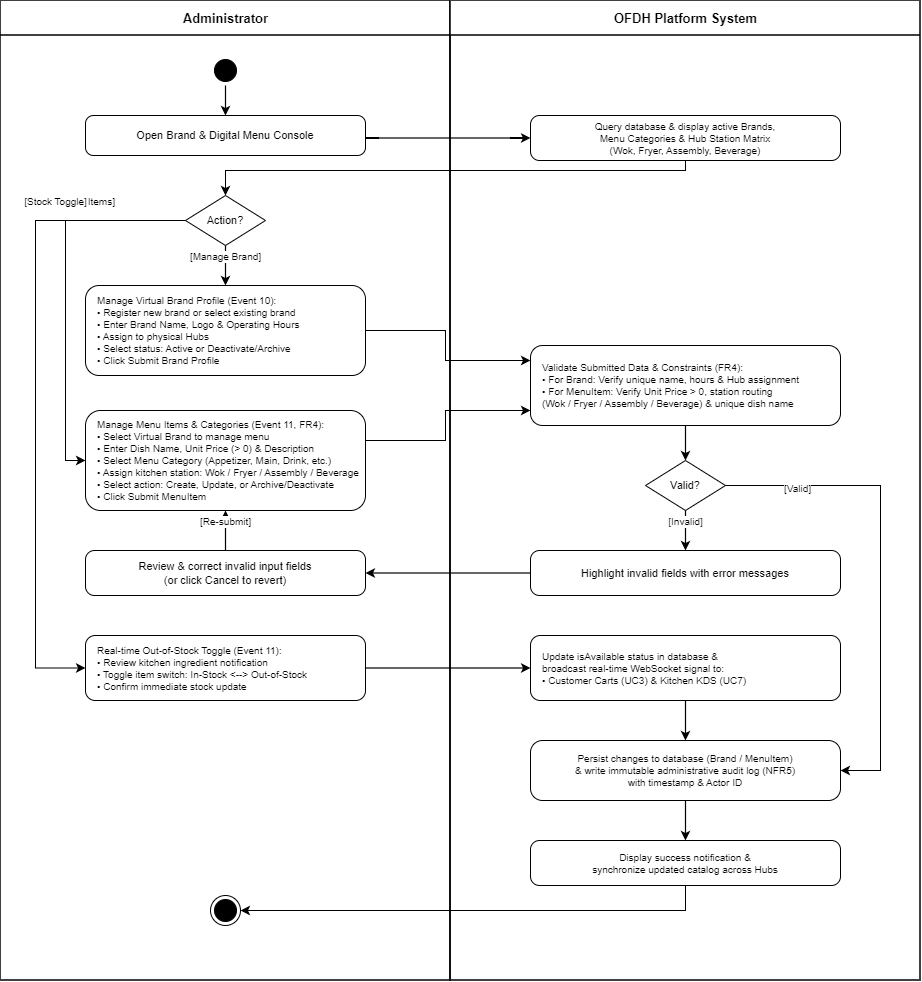

The diagram above was exported from draw.io. Its source (the exported page's mxGraphModel, read from the mxfile embedded in the PNG):
<mxGraphModel dx="1989" dy="1024" grid="1" gridSize="10" guides="1" tooltips="1" connect="1" arrows="1" fold="1" page="1" pageScale="1" pageWidth="1020" pageHeight="1100" background="#ffffff" math="0" shadow="0">
  <root>
    <mxCell id="0" />
    <mxCell id="1" parent="0" />
    <mxCell id="lane_admin" parent="1" style="swimlane;html=1;startSize=35;fillColor=#ffffff;strokeColor=#000000;strokeWidth=1.5;collapsible=0;fontStyle=1;fontSize=13;align=center;" value="Administrator" vertex="1">
      <mxGeometry height="980" width="450" x="40" y="40" as="geometry" />
    </mxCell>
    <mxCell id="start_node" parent="lane_admin" style="ellipse;html=1;shape=startState;fillColor=#000000;strokeColor=#000000;" value="" vertex="1">
      <mxGeometry height="30" width="30" x="210" y="55" as="geometry" />
    </mxCell>
    <mxCell id="act_open" parent="lane_admin" style="rounded=1;whiteSpace=wrap;html=1;fillColor=#ffffff;strokeColor=#000000;strokeWidth=1;align=center;arcSize=20;fontSize=11;" value="Open Brand &amp; Digital Menu Console" vertex="1">
      <mxGeometry height="40" width="280" x="85" y="115" as="geometry" />
    </mxCell>
    <mxCell id="dec_action" parent="lane_admin" style="rhombus;whiteSpace=wrap;html=1;fillColor=#ffffff;strokeColor=#000000;strokeWidth=1;align=center;fontSize=11;" value="Action?" vertex="1">
      <mxGeometry height="50" width="80" x="185" y="195" as="geometry" />
    </mxCell>
    <mxCell id="act_brand" parent="lane_admin" style="rounded=1;whiteSpace=wrap;html=1;fillColor=#ffffff;strokeColor=#000000;strokeWidth=1;align=left;spacingLeft=10;arcSize=15;fontSize=10;" value="Manage Virtual Brand Profile (Event 10):&#10;• Register new brand or select existing brand&#10;• Enter Brand Name, Logo &amp; Operating Hours&#10;• Assign to physical Hubs&#10;• Select status: Active or Deactivate/Archive&#10;• Click Submit Brand Profile" vertex="1">
      <mxGeometry height="90" width="280" x="85" y="285" as="geometry" />
    </mxCell>
    <mxCell id="act_dish" parent="lane_admin" style="rounded=1;whiteSpace=wrap;html=1;fillColor=#ffffff;strokeColor=#000000;strokeWidth=1;align=left;spacingLeft=10;arcSize=15;fontSize=10;" value="Manage Menu Items &amp; Categories (Event 11, FR4):&#10;• Select Virtual Brand to manage menu&#10;• Enter Dish Name, Unit Price (&gt; 0) &amp; Description&#10;• Select Menu Category (Appetizer, Main, Drink, etc.)&#10;• Assign kitchen station: Wok / Fryer / Assembly / Beverage&#10;• Select action: Create, Update, or Archive/Deactivate&#10;• Click Submit MenuItem" vertex="1">
      <mxGeometry height="100" width="280" x="85" y="410" as="geometry" />
    </mxCell>
    <mxCell id="act_correct" parent="lane_admin" style="rounded=1;whiteSpace=wrap;html=1;fillColor=#ffffff;strokeColor=#000000;strokeWidth=1;align=center;arcSize=20;fontSize=11;" value="Review &amp; correct invalid input fields&#10;(or click Cancel to revert)" vertex="1">
      <mxGeometry height="45" width="280" x="85" y="550" as="geometry" />
    </mxCell>
    <mxCell id="act_stock" parent="lane_admin" style="rounded=1;whiteSpace=wrap;html=1;fillColor=#ffffff;strokeColor=#000000;strokeWidth=1;align=left;spacingLeft=10;arcSize=15;fontSize=10;" value="Real-time Out-of-Stock Toggle (Event 11):&#10;• Review kitchen ingredient notification&#10;• Toggle item switch: In-Stock &lt;--&gt; Out-of-Stock&#10;• Confirm immediate stock update" vertex="1">
      <mxGeometry height="65" width="280" x="85" y="635" as="geometry" />
    </mxCell>
    <mxCell id="end_node" parent="lane_admin" style="ellipse;html=1;shape=endState;fillColor=#000000;strokeColor=#000000;" value="" vertex="1">
      <mxGeometry height="30" width="30" x="210" y="895" as="geometry" />
    </mxCell>
    <mxCell id="lane_system" parent="1" style="swimlane;html=1;startSize=35;fillColor=#ffffff;strokeColor=#000000;strokeWidth=1.5;collapsible=0;fontStyle=1;fontSize=13;align=center;" value="OFDH Platform System" vertex="1">
      <mxGeometry height="980" width="470" x="490" y="40" as="geometry" />
    </mxCell>
    <mxCell id="act_load" parent="lane_system" style="rounded=1;whiteSpace=wrap;html=1;fillColor=#ffffff;strokeColor=#000000;strokeWidth=1;align=center;arcSize=20;fontSize=10;" value="Query database &amp; display active Brands,&#10;Menu Categories &amp; Hub Station Matrix&#10;(Wok, Fryer, Assembly, Beverage)" vertex="1">
      <mxGeometry height="45" width="310" x="80" y="115" as="geometry" />
    </mxCell>
    <mxCell id="act_validate" parent="lane_system" style="rounded=1;whiteSpace=wrap;html=1;fillColor=#ffffff;strokeColor=#000000;strokeWidth=1;align=left;spacingLeft=10;arcSize=15;fontSize=10;" value="Validate Submitted Data &amp; Constraints (FR4):&#10;• For Brand: Verify unique name, hours &amp; Hub assignment&#10;• For MenuItem: Verify Unit Price &gt; 0, station routing&#10;  (Wok / Fryer / Assembly / Beverage) &amp; unique dish name" vertex="1">
      <mxGeometry height="80" width="310" x="80" y="345" as="geometry" />
    </mxCell>
    <mxCell id="dec_valid" parent="lane_system" style="rhombus;whiteSpace=wrap;html=1;fillColor=#ffffff;strokeColor=#000000;strokeWidth=1;align=center;fontSize=11;" value="Valid?" vertex="1">
      <mxGeometry height="50" width="80" x="195" y="460" as="geometry" />
    </mxCell>
    <mxCell id="act_error" parent="lane_system" style="rounded=1;whiteSpace=wrap;html=1;fillColor=#ffffff;strokeColor=#000000;strokeWidth=1;align=center;arcSize=20;fontSize=11;" value="Highlight invalid fields with error messages" vertex="1">
      <mxGeometry height="45" width="310" x="80" y="550" as="geometry" />
    </mxCell>
    <mxCell id="act_broadcast" parent="lane_system" style="rounded=1;whiteSpace=wrap;html=1;fillColor=#ffffff;strokeColor=#000000;strokeWidth=1;align=left;spacingLeft=10;arcSize=15;fontSize=10;" value="Update isAvailable status in database &amp;&#10;broadcast real-time WebSocket signal to:&#10;• Customer Carts (UC3) &amp; Kitchen KDS (UC7)" vertex="1">
      <mxGeometry height="65" width="310" x="80" y="635" as="geometry" />
    </mxCell>
    <mxCell id="act_persist" parent="lane_system" style="rounded=1;whiteSpace=wrap;html=1;fillColor=#ffffff;strokeColor=#000000;strokeWidth=1;align=center;arcSize=20;fontSize=10;" value="Persist changes to database (Brand / MenuItem)&#10;&amp; write immutable administrative audit log (NFR5)&#10;with timestamp &amp; Actor ID" vertex="1">
      <mxGeometry height="60" width="310" x="80" y="740" as="geometry" />
    </mxCell>
    <mxCell id="act_confirm" parent="lane_system" style="rounded=1;whiteSpace=wrap;html=1;fillColor=#ffffff;strokeColor=#000000;strokeWidth=1;align=center;arcSize=20;fontSize=10;" value="Display success notification &amp;&#10;synchronize updated catalog across Hubs" vertex="1">
      <mxGeometry height="45" width="310" x="80" y="840" as="geometry" />
    </mxCell>
    <mxCell id="t1" edge="1" parent="1" source="start_node" style="edgeStyle=orthogonalEdgeStyle;rounded=0;orthogonalLoop=1;jettySize=auto;html=1;strokeColor=#000000;strokeWidth=1.2;" target="act_open" value="">
      <mxGeometry relative="1" as="geometry" />
    </mxCell>
    <mxCell id="t2" edge="1" parent="1" source="act_open" style="edgeStyle=orthogonalEdgeStyle;rounded=0;orthogonalLoop=1;jettySize=auto;html=1;strokeColor=#000000;strokeWidth=1.2;" target="act_load" value="">
      <mxGeometry relative="1" as="geometry">
        <Array as="points">
          <mxPoint x="430" y="177.5" />
          <mxPoint x="430" y="177.5" />
        </Array>
      </mxGeometry>
    </mxCell>
    <mxCell id="t3" edge="1" parent="1" source="act_load" style="edgeStyle=orthogonalEdgeStyle;rounded=0;orthogonalLoop=1;jettySize=auto;html=1;strokeColor=#000000;strokeWidth=1.2;" target="dec_action" value="">
      <mxGeometry relative="1" as="geometry">
        <Array as="points">
          <mxPoint x="725" y="210" />
          <mxPoint x="265" y="210" />
        </Array>
      </mxGeometry>
    </mxCell>
    <mxCell id="t4" edge="1" parent="1" source="dec_action" style="edgeStyle=orthogonalEdgeStyle;rounded=0;orthogonalLoop=1;jettySize=auto;html=1;strokeColor=#000000;strokeWidth=1.2;align=center;verticalAlign=bottom;fontSize=10;fontColor=#000000;labelBackgroundColor=#ffffff;" target="act_brand" value="[Manage Brand]">
      <mxGeometry relative="1" as="geometry" />
    </mxCell>
    <mxCell id="t5" edge="1" parent="1" source="dec_action" style="edgeStyle=orthogonalEdgeStyle;rounded=0;orthogonalLoop=1;jettySize=auto;html=1;strokeColor=#000000;strokeWidth=1.2;align=center;verticalAlign=bottom;fontSize=10;fontColor=#000000;labelBackgroundColor=#ffffff;" target="act_dish" value="[Manage Items]">
      <mxGeometry relative="1" x="-0.45" y="-10" as="geometry">
        <mxPoint as="offset" />
        <Array as="points">
          <mxPoint x="105" y="260" />
          <mxPoint x="105" y="500" />
        </Array>
      </mxGeometry>
    </mxCell>
    <mxCell id="t6" edge="1" parent="1" source="dec_action" style="edgeStyle=orthogonalEdgeStyle;rounded=0;orthogonalLoop=1;jettySize=auto;html=1;strokeColor=#000000;strokeWidth=1.2;align=center;verticalAlign=bottom;fontSize=10;fontColor=#000000;labelBackgroundColor=#ffffff;" target="act_stock" value="[Stock Toggle]">
      <mxGeometry relative="1" x="-0.6" y="-10" as="geometry">
        <mxPoint as="offset" />
        <Array as="points">
          <mxPoint x="75" y="260" />
          <mxPoint x="75" y="707.5" />
        </Array>
      </mxGeometry>
    </mxCell>
    <mxCell id="t7" edge="1" parent="1" source="act_brand" style="edgeStyle=orthogonalEdgeStyle;rounded=0;orthogonalLoop=1;jettySize=auto;html=1;strokeColor=#000000;strokeWidth=1.2;" target="act_validate" value="">
      <mxGeometry relative="1" as="geometry">
        <Array as="points">
          <mxPoint x="485" y="370" />
          <mxPoint x="485" y="400" />
        </Array>
      </mxGeometry>
    </mxCell>
    <mxCell id="t8" edge="1" parent="1" source="act_dish" style="edgeStyle=orthogonalEdgeStyle;rounded=0;orthogonalLoop=1;jettySize=auto;html=1;strokeColor=#000000;strokeWidth=1.2;" target="act_validate" value="">
      <mxGeometry relative="1" as="geometry">
        <Array as="points">
          <mxPoint x="485" y="480" />
          <mxPoint x="485" y="450" />
        </Array>
      </mxGeometry>
    </mxCell>
    <mxCell id="t9" edge="1" parent="1" source="act_validate" style="edgeStyle=orthogonalEdgeStyle;rounded=0;orthogonalLoop=1;jettySize=auto;html=1;strokeColor=#000000;strokeWidth=1.2;" target="dec_valid" value="">
      <mxGeometry relative="1" as="geometry" />
    </mxCell>
    <mxCell id="t10" edge="1" parent="1" source="dec_valid" style="edgeStyle=orthogonalEdgeStyle;rounded=0;orthogonalLoop=1;jettySize=auto;html=1;strokeColor=#000000;strokeWidth=1.2;align=center;verticalAlign=bottom;fontSize=10;fontColor=#000000;labelBackgroundColor=#ffffff;" target="act_error" value="[Invalid]">
      <mxGeometry relative="1" as="geometry" />
    </mxCell>
    <mxCell id="t11" edge="1" parent="1" source="act_error" style="edgeStyle=orthogonalEdgeStyle;rounded=0;orthogonalLoop=1;jettySize=auto;html=1;strokeColor=#000000;strokeWidth=1.2;" target="act_correct" value="">
      <mxGeometry relative="1" as="geometry" />
    </mxCell>
    <mxCell id="t12" edge="1" parent="1" source="act_correct" style="edgeStyle=orthogonalEdgeStyle;rounded=0;orthogonalLoop=1;jettySize=auto;html=1;strokeColor=#000000;strokeWidth=1.2;align=center;verticalAlign=bottom;fontSize=10;fontColor=#000000;labelBackgroundColor=#ffffff;" target="act_dish" value="[Re-submit]">
      <mxGeometry relative="1" as="geometry" />
    </mxCell>
    <mxCell id="t13" edge="1" parent="1" source="act_stock" style="edgeStyle=orthogonalEdgeStyle;rounded=0;orthogonalLoop=1;jettySize=auto;html=1;strokeColor=#000000;strokeWidth=1.2;" target="act_broadcast" value="">
      <mxGeometry relative="1" as="geometry" />
    </mxCell>
    <mxCell id="t14" edge="1" parent="1" source="act_broadcast" style="edgeStyle=orthogonalEdgeStyle;rounded=0;orthogonalLoop=1;jettySize=auto;html=1;strokeColor=#000000;strokeWidth=1.2;" target="act_persist" value="">
      <mxGeometry relative="1" as="geometry" />
    </mxCell>
    <mxCell id="t15" edge="1" parent="1" source="dec_valid" style="edgeStyle=orthogonalEdgeStyle;rounded=0;orthogonalLoop=1;jettySize=auto;html=1;strokeColor=#000000;strokeWidth=1.2;align=center;verticalAlign=bottom;fontSize=10;fontColor=#000000;labelBackgroundColor=#ffffff;" target="act_persist" value="[Valid]">
      <mxGeometry relative="1" x="-0.7" y="-12" as="geometry">
        <mxPoint as="offset" />
        <Array as="points">
          <mxPoint x="920" y="525" />
          <mxPoint x="920" y="810" />
          <mxPoint x="725" y="810" />
        </Array>
      </mxGeometry>
    </mxCell>
    <mxCell id="t16" edge="1" parent="1" source="act_persist" style="edgeStyle=orthogonalEdgeStyle;rounded=0;orthogonalLoop=1;jettySize=auto;html=1;strokeColor=#000000;strokeWidth=1.2;" target="act_confirm" value="">
      <mxGeometry relative="1" as="geometry" />
    </mxCell>
    <mxCell id="t17" edge="1" parent="1" source="act_confirm" style="edgeStyle=orthogonalEdgeStyle;rounded=0;orthogonalLoop=1;jettySize=auto;html=1;strokeColor=#000000;strokeWidth=1.2;" target="end_node" value="">
      <mxGeometry relative="1" as="geometry">
        <Array as="points">
          <mxPoint x="725" y="950" />
          <mxPoint x="265" y="950" />
        </Array>
      </mxGeometry>
    </mxCell>
  </root>
</mxGraphModel>